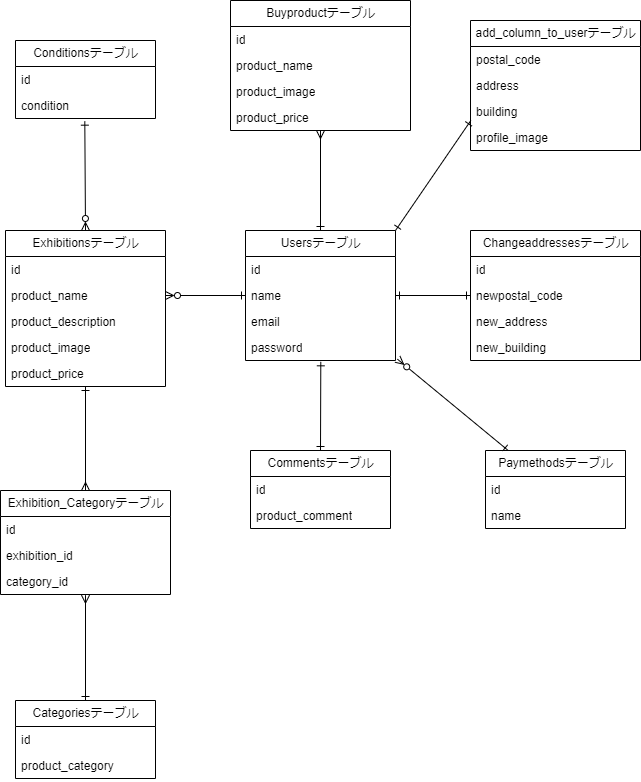

The diagram above was exported from draw.io. Its source (the exported page's mxGraphModel, read from the mxfile embedded in the PNG):
<mxGraphModel dx="735" dy="659" grid="1" gridSize="10" guides="1" tooltips="1" connect="1" arrows="1" fold="1" page="1" pageScale="1" pageWidth="850" pageHeight="1100" math="0" shadow="0">
  <root>
    <mxCell id="0" />
    <mxCell id="1" parent="0" />
    <mxCell id="2" value="Conditionsテーブル" style="swimlane;fontStyle=0;childLayout=stackLayout;horizontal=1;startSize=26;fillColor=none;horizontalStack=0;resizeParent=1;resizeParentMax=0;resizeLast=0;collapsible=1;marginBottom=0;html=1;" parent="1" vertex="1">
      <mxGeometry x="100" y="90" width="140" height="78" as="geometry" />
    </mxCell>
    <mxCell id="3" value="id" style="text;strokeColor=none;fillColor=none;align=left;verticalAlign=top;spacingLeft=4;spacingRight=4;overflow=hidden;rotatable=0;points=[[0,0.5],[1,0.5]];portConstraint=eastwest;whiteSpace=wrap;html=1;" parent="2" vertex="1">
      <mxGeometry y="26" width="140" height="26" as="geometry" />
    </mxCell>
    <mxCell id="4" value="condition" style="text;strokeColor=none;fillColor=none;align=left;verticalAlign=top;spacingLeft=4;spacingRight=4;overflow=hidden;rotatable=0;points=[[0,0.5],[1,0.5]];portConstraint=eastwest;whiteSpace=wrap;html=1;" parent="2" vertex="1">
      <mxGeometry y="52" width="140" height="26" as="geometry" />
    </mxCell>
    <mxCell id="66" style="edgeStyle=none;html=1;exitX=0.5;exitY=0;exitDx=0;exitDy=0;endArrow=ERmany;endFill=0;startArrow=ERone;startFill=0;entryX=0.5;entryY=1.026;entryDx=0;entryDy=0;entryPerimeter=0;" edge="1" parent="1" source="6" target="63">
      <mxGeometry relative="1" as="geometry">
        <mxPoint x="170" y="650" as="targetPoint" />
      </mxGeometry>
    </mxCell>
    <mxCell id="6" value="Categoriesテーブル" style="swimlane;fontStyle=0;childLayout=stackLayout;horizontal=1;startSize=26;fillColor=none;horizontalStack=0;resizeParent=1;resizeParentMax=0;resizeLast=0;collapsible=1;marginBottom=0;html=1;" parent="1" vertex="1">
      <mxGeometry x="100" y="750" width="140" height="78" as="geometry" />
    </mxCell>
    <mxCell id="7" value="id" style="text;strokeColor=none;fillColor=none;align=left;verticalAlign=top;spacingLeft=4;spacingRight=4;overflow=hidden;rotatable=0;points=[[0,0.5],[1,0.5]];portConstraint=eastwest;whiteSpace=wrap;html=1;" parent="6" vertex="1">
      <mxGeometry y="26" width="140" height="26" as="geometry" />
    </mxCell>
    <mxCell id="8" value="product_category" style="text;strokeColor=none;fillColor=none;align=left;verticalAlign=top;spacingLeft=4;spacingRight=4;overflow=hidden;rotatable=0;points=[[0,0.5],[1,0.5]];portConstraint=eastwest;whiteSpace=wrap;html=1;" parent="6" vertex="1">
      <mxGeometry y="52" width="140" height="26" as="geometry" />
    </mxCell>
    <mxCell id="56" style="edgeStyle=none;html=1;exitX=0.5;exitY=0;exitDx=0;exitDy=0;entryX=0.495;entryY=1.103;entryDx=0;entryDy=0;entryPerimeter=0;startArrow=ERzeroToMany;startFill=0;endArrow=ERone;endFill=0;" parent="1" source="15" target="4" edge="1">
      <mxGeometry relative="1" as="geometry" />
    </mxCell>
    <mxCell id="15" value="Exhibitionsテーブル" style="swimlane;fontStyle=0;childLayout=stackLayout;horizontal=1;startSize=26;fillColor=none;horizontalStack=0;resizeParent=1;resizeParentMax=0;resizeLast=0;collapsible=1;marginBottom=0;html=1;" parent="1" vertex="1">
      <mxGeometry x="90" y="280" width="160" height="156" as="geometry" />
    </mxCell>
    <mxCell id="16" value="id" style="text;strokeColor=none;fillColor=none;align=left;verticalAlign=top;spacingLeft=4;spacingRight=4;overflow=hidden;rotatable=0;points=[[0,0.5],[1,0.5]];portConstraint=eastwest;whiteSpace=wrap;html=1;" parent="15" vertex="1">
      <mxGeometry y="26" width="160" height="26" as="geometry" />
    </mxCell>
    <mxCell id="17" value="product_name&lt;br&gt;" style="text;strokeColor=none;fillColor=none;align=left;verticalAlign=top;spacingLeft=4;spacingRight=4;overflow=hidden;rotatable=0;points=[[0,0.5],[1,0.5]];portConstraint=eastwest;whiteSpace=wrap;html=1;" parent="15" vertex="1">
      <mxGeometry y="52" width="160" height="26" as="geometry" />
    </mxCell>
    <mxCell id="18" value="product_description" style="text;strokeColor=none;fillColor=none;align=left;verticalAlign=top;spacingLeft=4;spacingRight=4;overflow=hidden;rotatable=0;points=[[0,0.5],[1,0.5]];portConstraint=eastwest;whiteSpace=wrap;html=1;" parent="15" vertex="1">
      <mxGeometry y="78" width="160" height="26" as="geometry" />
    </mxCell>
    <mxCell id="46" value="product_image" style="text;strokeColor=none;fillColor=none;align=left;verticalAlign=top;spacingLeft=4;spacingRight=4;overflow=hidden;rotatable=0;points=[[0,0.5],[1,0.5]];portConstraint=eastwest;whiteSpace=wrap;html=1;" parent="15" vertex="1">
      <mxGeometry y="104" width="160" height="26" as="geometry" />
    </mxCell>
    <mxCell id="45" value="product_price" style="text;strokeColor=none;fillColor=none;align=left;verticalAlign=top;spacingLeft=4;spacingRight=4;overflow=hidden;rotatable=0;points=[[0,0.5],[1,0.5]];portConstraint=eastwest;whiteSpace=wrap;html=1;" parent="15" vertex="1">
      <mxGeometry y="130" width="160" height="26" as="geometry" />
    </mxCell>
    <mxCell id="19" value="Paymethodsテーブル" style="swimlane;fontStyle=0;childLayout=stackLayout;horizontal=1;startSize=26;fillColor=none;horizontalStack=0;resizeParent=1;resizeParentMax=0;resizeLast=0;collapsible=1;marginBottom=0;html=1;" parent="1" vertex="1">
      <mxGeometry x="570" y="500" width="140" height="78" as="geometry" />
    </mxCell>
    <mxCell id="20" value="id" style="text;strokeColor=none;fillColor=none;align=left;verticalAlign=top;spacingLeft=4;spacingRight=4;overflow=hidden;rotatable=0;points=[[0,0.5],[1,0.5]];portConstraint=eastwest;whiteSpace=wrap;html=1;" parent="19" vertex="1">
      <mxGeometry y="26" width="140" height="26" as="geometry" />
    </mxCell>
    <mxCell id="21" value="name" style="text;strokeColor=none;fillColor=none;align=left;verticalAlign=top;spacingLeft=4;spacingRight=4;overflow=hidden;rotatable=0;points=[[0,0.5],[1,0.5]];portConstraint=eastwest;whiteSpace=wrap;html=1;" parent="19" vertex="1">
      <mxGeometry y="52" width="140" height="26" as="geometry" />
    </mxCell>
    <mxCell id="23" value="Changeaddressesテーブル" style="swimlane;fontStyle=0;childLayout=stackLayout;horizontal=1;startSize=26;fillColor=none;horizontalStack=0;resizeParent=1;resizeParentMax=0;resizeLast=0;collapsible=1;marginBottom=0;html=1;" parent="1" vertex="1">
      <mxGeometry x="555" y="280" width="170" height="130" as="geometry" />
    </mxCell>
    <mxCell id="24" value="id" style="text;strokeColor=none;fillColor=none;align=left;verticalAlign=top;spacingLeft=4;spacingRight=4;overflow=hidden;rotatable=0;points=[[0,0.5],[1,0.5]];portConstraint=eastwest;whiteSpace=wrap;html=1;" parent="23" vertex="1">
      <mxGeometry y="26" width="170" height="26" as="geometry" />
    </mxCell>
    <mxCell id="25" value="newpostal_code" style="text;strokeColor=none;fillColor=none;align=left;verticalAlign=top;spacingLeft=4;spacingRight=4;overflow=hidden;rotatable=0;points=[[0,0.5],[1,0.5]];portConstraint=eastwest;whiteSpace=wrap;html=1;" parent="23" vertex="1">
      <mxGeometry y="52" width="170" height="26" as="geometry" />
    </mxCell>
    <mxCell id="26" value="new_address" style="text;strokeColor=none;fillColor=none;align=left;verticalAlign=top;spacingLeft=4;spacingRight=4;overflow=hidden;rotatable=0;points=[[0,0.5],[1,0.5]];portConstraint=eastwest;whiteSpace=wrap;html=1;" parent="23" vertex="1">
      <mxGeometry y="78" width="170" height="26" as="geometry" />
    </mxCell>
    <mxCell id="42" value="new_building" style="text;strokeColor=none;fillColor=none;align=left;verticalAlign=top;spacingLeft=4;spacingRight=4;overflow=hidden;rotatable=0;points=[[0,0.5],[1,0.5]];portConstraint=eastwest;whiteSpace=wrap;html=1;" parent="23" vertex="1">
      <mxGeometry y="104" width="170" height="26" as="geometry" />
    </mxCell>
    <mxCell id="27" value="add_column_to_userテーブル" style="swimlane;fontStyle=0;childLayout=stackLayout;horizontal=1;startSize=26;fillColor=none;horizontalStack=0;resizeParent=1;resizeParentMax=0;resizeLast=0;collapsible=1;marginBottom=0;html=1;" parent="1" vertex="1">
      <mxGeometry x="555" y="70" width="170" height="130" as="geometry" />
    </mxCell>
    <mxCell id="30" value="postal_code" style="text;strokeColor=none;fillColor=none;align=left;verticalAlign=top;spacingLeft=4;spacingRight=4;overflow=hidden;rotatable=0;points=[[0,0.5],[1,0.5]];portConstraint=eastwest;whiteSpace=wrap;html=1;" parent="27" vertex="1">
      <mxGeometry y="26" width="170" height="26" as="geometry" />
    </mxCell>
    <mxCell id="44" value="address" style="text;strokeColor=none;fillColor=none;align=left;verticalAlign=top;spacingLeft=4;spacingRight=4;overflow=hidden;rotatable=0;points=[[0,0.5],[1,0.5]];portConstraint=eastwest;whiteSpace=wrap;html=1;" parent="27" vertex="1">
      <mxGeometry y="52" width="170" height="26" as="geometry" />
    </mxCell>
    <mxCell id="43" value="building" style="text;strokeColor=none;fillColor=none;align=left;verticalAlign=top;spacingLeft=4;spacingRight=4;overflow=hidden;rotatable=0;points=[[0,0.5],[1,0.5]];portConstraint=eastwest;whiteSpace=wrap;html=1;" parent="27" vertex="1">
      <mxGeometry y="78" width="170" height="26" as="geometry" />
    </mxCell>
    <mxCell id="58" value="profile_image" style="text;strokeColor=none;fillColor=none;align=left;verticalAlign=top;spacingLeft=4;spacingRight=4;overflow=hidden;rotatable=0;points=[[0,0.5],[1,0.5]];portConstraint=eastwest;whiteSpace=wrap;html=1;" parent="27" vertex="1">
      <mxGeometry y="104" width="170" height="26" as="geometry" />
    </mxCell>
    <mxCell id="50" style="edgeStyle=none;html=1;exitX=0.5;exitY=0;exitDx=0;exitDy=0;entryX=0.502;entryY=1.051;entryDx=0;entryDy=0;entryPerimeter=0;startArrow=ERone;startFill=0;endArrow=ERone;endFill=0;" parent="1" source="31" target="39" edge="1">
      <mxGeometry relative="1" as="geometry" />
    </mxCell>
    <mxCell id="31" value="Commentsテーブル" style="swimlane;fontStyle=0;childLayout=stackLayout;horizontal=1;startSize=26;fillColor=none;horizontalStack=0;resizeParent=1;resizeParentMax=0;resizeLast=0;collapsible=1;marginBottom=0;html=1;" parent="1" vertex="1">
      <mxGeometry x="335" y="500" width="140" height="78" as="geometry" />
    </mxCell>
    <mxCell id="32" value="id" style="text;strokeColor=none;fillColor=none;align=left;verticalAlign=top;spacingLeft=4;spacingRight=4;overflow=hidden;rotatable=0;points=[[0,0.5],[1,0.5]];portConstraint=eastwest;whiteSpace=wrap;html=1;" parent="31" vertex="1">
      <mxGeometry y="26" width="140" height="26" as="geometry" />
    </mxCell>
    <mxCell id="33" value="product_comment" style="text;strokeColor=none;fillColor=none;align=left;verticalAlign=top;spacingLeft=4;spacingRight=4;overflow=hidden;rotatable=0;points=[[0,0.5],[1,0.5]];portConstraint=eastwest;whiteSpace=wrap;html=1;" parent="31" vertex="1">
      <mxGeometry y="52" width="140" height="26" as="geometry" />
    </mxCell>
    <mxCell id="51" style="edgeStyle=none;html=1;exitX=1;exitY=0;exitDx=0;exitDy=0;entryX=0.002;entryY=0.846;entryDx=0;entryDy=0;entryPerimeter=0;startArrow=ERone;startFill=0;endArrow=ERone;endFill=0;" parent="1" source="35" target="43" edge="1">
      <mxGeometry relative="1" as="geometry" />
    </mxCell>
    <mxCell id="67" style="edgeStyle=none;html=1;exitX=0.5;exitY=0;exitDx=0;exitDy=0;startArrow=ERone;startFill=0;endArrow=ERmany;endFill=0;" edge="1" parent="1" source="35">
      <mxGeometry relative="1" as="geometry">
        <mxPoint x="405" y="180" as="targetPoint" />
      </mxGeometry>
    </mxCell>
    <mxCell id="35" value="Usersテーブル" style="swimlane;fontStyle=0;childLayout=stackLayout;horizontal=1;startSize=26;fillColor=none;horizontalStack=0;resizeParent=1;resizeParentMax=0;resizeLast=0;collapsible=1;marginBottom=0;html=1;" parent="1" vertex="1">
      <mxGeometry x="330" y="280" width="150" height="130" as="geometry" />
    </mxCell>
    <mxCell id="36" value="id&lt;br&gt;" style="text;strokeColor=none;fillColor=none;align=left;verticalAlign=top;spacingLeft=4;spacingRight=4;overflow=hidden;rotatable=0;points=[[0,0.5],[1,0.5]];portConstraint=eastwest;whiteSpace=wrap;html=1;" parent="35" vertex="1">
      <mxGeometry y="26" width="150" height="26" as="geometry" />
    </mxCell>
    <mxCell id="37" value="name" style="text;strokeColor=none;fillColor=none;align=left;verticalAlign=top;spacingLeft=4;spacingRight=4;overflow=hidden;rotatable=0;points=[[0,0.5],[1,0.5]];portConstraint=eastwest;whiteSpace=wrap;html=1;" parent="35" vertex="1">
      <mxGeometry y="52" width="150" height="26" as="geometry" />
    </mxCell>
    <mxCell id="40" value="email&lt;br&gt;" style="text;strokeColor=none;fillColor=none;align=left;verticalAlign=top;spacingLeft=4;spacingRight=4;overflow=hidden;rotatable=0;points=[[0,0.5],[1,0.5]];portConstraint=eastwest;whiteSpace=wrap;html=1;" parent="35" vertex="1">
      <mxGeometry y="78" width="150" height="26" as="geometry" />
    </mxCell>
    <mxCell id="39" value="password" style="text;strokeColor=none;fillColor=none;align=left;verticalAlign=top;spacingLeft=4;spacingRight=4;overflow=hidden;rotatable=0;points=[[0,0.5],[1,0.5]];portConstraint=eastwest;whiteSpace=wrap;html=1;" parent="35" vertex="1">
      <mxGeometry y="104" width="150" height="26" as="geometry" />
    </mxCell>
    <mxCell id="48" style="edgeStyle=none;html=1;exitX=1;exitY=0.5;exitDx=0;exitDy=0;entryX=0;entryY=0.5;entryDx=0;entryDy=0;startArrow=ERone;startFill=0;endArrow=ERone;endFill=0;" parent="1" source="37" target="25" edge="1">
      <mxGeometry relative="1" as="geometry" />
    </mxCell>
    <mxCell id="49" style="edgeStyle=none;html=1;exitX=1.013;exitY=0.949;exitDx=0;exitDy=0;startArrow=ERzeroToMany;startFill=0;endArrow=ERone;endFill=0;exitPerimeter=0;" parent="1" source="39" target="19" edge="1">
      <mxGeometry relative="1" as="geometry" />
    </mxCell>
    <mxCell id="54" style="edgeStyle=none;html=1;exitX=0;exitY=0.5;exitDx=0;exitDy=0;entryX=1;entryY=0.5;entryDx=0;entryDy=0;startArrow=ERone;startFill=0;endArrow=ERzeroToMany;endFill=0;" parent="1" source="37" target="17" edge="1">
      <mxGeometry relative="1" as="geometry" />
    </mxCell>
    <mxCell id="65" style="edgeStyle=none;html=1;exitX=0.5;exitY=0;exitDx=0;exitDy=0;endArrow=ERone;endFill=0;startArrow=ERmany;startFill=0;entryX=0.5;entryY=1;entryDx=0;entryDy=0;entryPerimeter=0;" edge="1" parent="1" source="60" target="45">
      <mxGeometry relative="1" as="geometry">
        <mxPoint x="170" y="440" as="targetPoint" />
      </mxGeometry>
    </mxCell>
    <mxCell id="60" value="Exhibition_Categoryテーブル" style="swimlane;fontStyle=0;childLayout=stackLayout;horizontal=1;startSize=26;fillColor=none;horizontalStack=0;resizeParent=1;resizeParentMax=0;resizeLast=0;collapsible=1;marginBottom=0;html=1;" vertex="1" parent="1">
      <mxGeometry x="85" y="540" width="170" height="104" as="geometry" />
    </mxCell>
    <mxCell id="61" value="id" style="text;strokeColor=none;fillColor=none;align=left;verticalAlign=top;spacingLeft=4;spacingRight=4;overflow=hidden;rotatable=0;points=[[0,0.5],[1,0.5]];portConstraint=eastwest;whiteSpace=wrap;html=1;" vertex="1" parent="60">
      <mxGeometry y="26" width="170" height="26" as="geometry" />
    </mxCell>
    <mxCell id="62" value="exhibition_id" style="text;strokeColor=none;fillColor=none;align=left;verticalAlign=top;spacingLeft=4;spacingRight=4;overflow=hidden;rotatable=0;points=[[0,0.5],[1,0.5]];portConstraint=eastwest;whiteSpace=wrap;html=1;" vertex="1" parent="60">
      <mxGeometry y="52" width="170" height="26" as="geometry" />
    </mxCell>
    <mxCell id="63" value="category_id" style="text;strokeColor=none;fillColor=none;align=left;verticalAlign=top;spacingLeft=4;spacingRight=4;overflow=hidden;rotatable=0;points=[[0,0.5],[1,0.5]];portConstraint=eastwest;whiteSpace=wrap;html=1;" vertex="1" parent="60">
      <mxGeometry y="78" width="170" height="26" as="geometry" />
    </mxCell>
    <mxCell id="68" value="Buyproductテーブル" style="swimlane;fontStyle=0;childLayout=stackLayout;horizontal=1;startSize=26;fillColor=none;horizontalStack=0;resizeParent=1;resizeParentMax=0;resizeLast=0;collapsible=1;marginBottom=0;html=1;" vertex="1" parent="1">
      <mxGeometry x="315" y="50" width="180" height="130" as="geometry" />
    </mxCell>
    <mxCell id="70" value="id" style="text;strokeColor=none;fillColor=none;align=left;verticalAlign=top;spacingLeft=4;spacingRight=4;overflow=hidden;rotatable=0;points=[[0,0.5],[1,0.5]];portConstraint=eastwest;whiteSpace=wrap;html=1;" vertex="1" parent="68">
      <mxGeometry y="26" width="180" height="26" as="geometry" />
    </mxCell>
    <mxCell id="71" value="product_name&lt;br&gt;" style="text;strokeColor=none;fillColor=none;align=left;verticalAlign=top;spacingLeft=4;spacingRight=4;overflow=hidden;rotatable=0;points=[[0,0.5],[1,0.5]];portConstraint=eastwest;whiteSpace=wrap;html=1;" vertex="1" parent="68">
      <mxGeometry y="52" width="180" height="26" as="geometry" />
    </mxCell>
    <mxCell id="72" value="product_image" style="text;strokeColor=none;fillColor=none;align=left;verticalAlign=top;spacingLeft=4;spacingRight=4;overflow=hidden;rotatable=0;points=[[0,0.5],[1,0.5]];portConstraint=eastwest;whiteSpace=wrap;html=1;" vertex="1" parent="68">
      <mxGeometry y="78" width="180" height="26" as="geometry" />
    </mxCell>
    <mxCell id="73" value="product_price" style="text;strokeColor=none;fillColor=none;align=left;verticalAlign=top;spacingLeft=4;spacingRight=4;overflow=hidden;rotatable=0;points=[[0,0.5],[1,0.5]];portConstraint=eastwest;whiteSpace=wrap;html=1;" vertex="1" parent="68">
      <mxGeometry y="104" width="180" height="26" as="geometry" />
    </mxCell>
  </root>
</mxGraphModel>